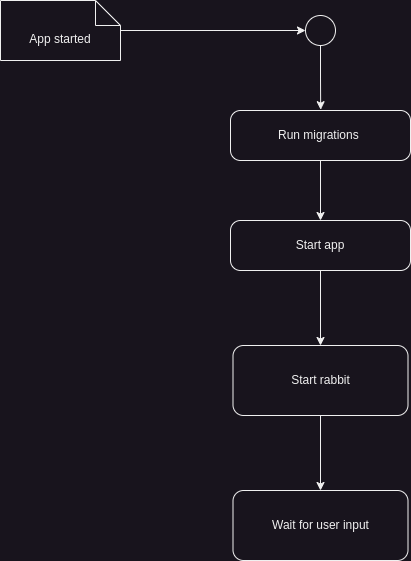

The diagram above was exported from draw.io. Its source (the exported page's mxGraphModel, read from the mxfile embedded in the PNG):
<mxGraphModel dx="4309" dy="3178" grid="1" gridSize="10" guides="1" tooltips="1" connect="1" arrows="1" fold="1" page="1" pageScale="1" pageWidth="827" pageHeight="1169" math="0" shadow="0">
  <root>
    <mxCell id="0" />
    <mxCell id="1" parent="0" />
    <mxCell id="Mt6CTlnOpknhvCUXhLSx-1" style="edgeStyle=orthogonalEdgeStyle;rounded=0;orthogonalLoop=1;jettySize=auto;html=1;" parent="1" source="Mt6CTlnOpknhvCUXhLSx-2" edge="1">
      <mxGeometry relative="1" as="geometry">
        <mxPoint x="-2375" y="-2170" as="targetPoint" />
      </mxGeometry>
    </mxCell>
    <mxCell id="Mt6CTlnOpknhvCUXhLSx-2" value="App started" style="shape=note2;boundedLbl=1;whiteSpace=wrap;html=1;size=25;verticalAlign=top;align=center;" parent="1" vertex="1">
      <mxGeometry x="-2680" y="-2200" width="120" height="60" as="geometry" />
    </mxCell>
    <mxCell id="Mt6CTlnOpknhvCUXhLSx-3" value="" style="ellipse;" parent="1" vertex="1">
      <mxGeometry x="-2375" y="-2185" width="30" height="30" as="geometry" />
    </mxCell>
    <mxCell id="OxrQrpIrmFskUuW2lVji-1" style="edgeStyle=orthogonalEdgeStyle;rounded=0;orthogonalLoop=1;jettySize=auto;html=1;" edge="1" parent="1" source="Mt6CTlnOpknhvCUXhLSx-7" target="Mt6CTlnOpknhvCUXhLSx-12">
      <mxGeometry relative="1" as="geometry" />
    </mxCell>
    <mxCell id="Mt6CTlnOpknhvCUXhLSx-7" value="Start app" style="html=1;dashed=0;rounded=1;absoluteArcSize=1;arcSize=20;verticalAlign=middle;align=center;whiteSpace=wrap;" parent="1" vertex="1">
      <mxGeometry x="-2450" y="-1980" width="180" height="50" as="geometry" />
    </mxCell>
    <mxCell id="OxrQrpIrmFskUuW2lVji-2" style="edgeStyle=orthogonalEdgeStyle;rounded=0;orthogonalLoop=1;jettySize=auto;html=1;entryX=0.5;entryY=0;entryDx=0;entryDy=0;" edge="1" parent="1" source="Mt6CTlnOpknhvCUXhLSx-12" target="Mt6CTlnOpknhvCUXhLSx-44">
      <mxGeometry relative="1" as="geometry" />
    </mxCell>
    <mxCell id="Mt6CTlnOpknhvCUXhLSx-12" value="Start rabbit" style="rounded=1;whiteSpace=wrap;html=1;fontSize=12;glass=0;strokeWidth=1;shadow=0;" parent="1" vertex="1">
      <mxGeometry x="-2447.5" y="-1855" width="175" height="70" as="geometry" />
    </mxCell>
    <mxCell id="Mt6CTlnOpknhvCUXhLSx-41" style="edgeStyle=orthogonalEdgeStyle;rounded=0;orthogonalLoop=1;jettySize=auto;html=1;entryX=0.5;entryY=0;entryDx=0;entryDy=0;" parent="1" source="Mt6CTlnOpknhvCUXhLSx-42" target="Mt6CTlnOpknhvCUXhLSx-7" edge="1">
      <mxGeometry relative="1" as="geometry" />
    </mxCell>
    <mxCell id="Mt6CTlnOpknhvCUXhLSx-42" value="Run migrations&amp;nbsp;" style="html=1;dashed=0;rounded=1;absoluteArcSize=1;arcSize=20;verticalAlign=middle;align=center;whiteSpace=wrap;" parent="1" vertex="1">
      <mxGeometry x="-2450" y="-2090" width="180" height="50" as="geometry" />
    </mxCell>
    <mxCell id="Mt6CTlnOpknhvCUXhLSx-43" style="edgeStyle=orthogonalEdgeStyle;rounded=0;orthogonalLoop=1;jettySize=auto;html=1;entryX=0.501;entryY=-0.016;entryDx=0;entryDy=0;entryPerimeter=0;" parent="1" source="Mt6CTlnOpknhvCUXhLSx-3" target="Mt6CTlnOpknhvCUXhLSx-42" edge="1">
      <mxGeometry relative="1" as="geometry" />
    </mxCell>
    <mxCell id="Mt6CTlnOpknhvCUXhLSx-44" value="Wait for user input" style="rounded=1;whiteSpace=wrap;html=1;fontSize=12;glass=0;strokeWidth=1;shadow=0;" parent="1" vertex="1">
      <mxGeometry x="-2447.5" y="-1710" width="175" height="70" as="geometry" />
    </mxCell>
  </root>
</mxGraphModel>